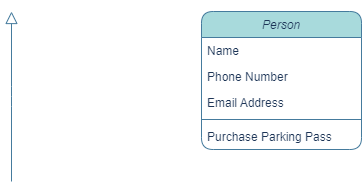

The diagram above was exported from draw.io. Its source (the exported page's mxGraphModel, read from the mxfile embedded in the PNG):
<mxGraphModel dx="1158" dy="400" grid="1" gridSize="10" guides="1" tooltips="1" connect="1" arrows="1" fold="1" page="1" pageScale="1" pageWidth="827" pageHeight="1169" background="#ffffff" math="0" shadow="0">
  <root>
    <mxCell id="WIyWlLk6GJQsqaUBKTNV-0" />
    <mxCell id="WIyWlLk6GJQsqaUBKTNV-1" parent="WIyWlLk6GJQsqaUBKTNV-0" />
    <mxCell id="zkfFHV4jXpPFQw0GAbJ--0" value="Person" style="swimlane;fontStyle=2;align=center;verticalAlign=top;childLayout=stackLayout;horizontal=1;startSize=26;horizontalStack=0;resizeParent=1;resizeLast=0;collapsible=1;marginBottom=0;rounded=1;shadow=0;strokeWidth=1;labelBackgroundColor=none;fillColor=#A8DADC;strokeColor=#457B9D;fontColor=#1D3557;" parent="WIyWlLk6GJQsqaUBKTNV-1" vertex="1">
      <mxGeometry x="220" y="120" width="160" height="138" as="geometry">
        <mxRectangle x="230" y="140" width="160" height="26" as="alternateBounds" />
      </mxGeometry>
    </mxCell>
    <mxCell id="zkfFHV4jXpPFQw0GAbJ--1" value="Name" style="text;align=left;verticalAlign=top;spacingLeft=4;spacingRight=4;overflow=hidden;rotatable=0;points=[[0,0.5],[1,0.5]];portConstraint=eastwest;rounded=1;labelBackgroundColor=none;fontColor=#1D3557;" parent="zkfFHV4jXpPFQw0GAbJ--0" vertex="1">
      <mxGeometry y="26" width="160" height="26" as="geometry" />
    </mxCell>
    <mxCell id="zkfFHV4jXpPFQw0GAbJ--2" value="Phone Number" style="text;align=left;verticalAlign=top;spacingLeft=4;spacingRight=4;overflow=hidden;rotatable=0;points=[[0,0.5],[1,0.5]];portConstraint=eastwest;rounded=1;shadow=0;html=0;labelBackgroundColor=none;fontColor=#1D3557;" parent="zkfFHV4jXpPFQw0GAbJ--0" vertex="1">
      <mxGeometry y="52" width="160" height="26" as="geometry" />
    </mxCell>
    <mxCell id="zkfFHV4jXpPFQw0GAbJ--3" value="Email Address" style="text;align=left;verticalAlign=top;spacingLeft=4;spacingRight=4;overflow=hidden;rotatable=0;points=[[0,0.5],[1,0.5]];portConstraint=eastwest;rounded=1;shadow=0;html=0;labelBackgroundColor=none;fontColor=#1D3557;" parent="zkfFHV4jXpPFQw0GAbJ--0" vertex="1">
      <mxGeometry y="78" width="160" height="26" as="geometry" />
    </mxCell>
    <mxCell id="zkfFHV4jXpPFQw0GAbJ--4" value="" style="line;html=1;strokeWidth=1;align=left;verticalAlign=middle;spacingTop=-1;spacingLeft=3;spacingRight=3;rotatable=0;labelPosition=right;points=[];portConstraint=eastwest;rounded=1;labelBackgroundColor=none;fillColor=#A8DADC;strokeColor=#457B9D;fontColor=#1D3557;" parent="zkfFHV4jXpPFQw0GAbJ--0" vertex="1">
      <mxGeometry y="104" width="160" height="8" as="geometry" />
    </mxCell>
    <mxCell id="zkfFHV4jXpPFQw0GAbJ--5" value="Purchase Parking Pass" style="text;align=left;verticalAlign=top;spacingLeft=4;spacingRight=4;overflow=hidden;rotatable=0;points=[[0,0.5],[1,0.5]];portConstraint=eastwest;rounded=1;labelBackgroundColor=none;fontColor=#1D3557;" parent="zkfFHV4jXpPFQw0GAbJ--0" vertex="1">
      <mxGeometry y="112" width="160" height="26" as="geometry" />
    </mxCell>
    <mxCell id="zkfFHV4jXpPFQw0GAbJ--16" value="" style="endArrow=block;endSize=10;endFill=0;shadow=0;strokeWidth=1;rounded=1;curved=0;edgeStyle=elbowEdgeStyle;elbow=vertical;labelBackgroundColor=none;strokeColor=#457B9D;fontColor=default;" parent="WIyWlLk6GJQsqaUBKTNV-1" edge="1">
      <mxGeometry width="160" relative="1" as="geometry">
        <mxPoint x="30" y="290" as="sourcePoint" />
        <mxPoint x="30" y="120" as="targetPoint" />
      </mxGeometry>
    </mxCell>
  </root>
</mxGraphModel>